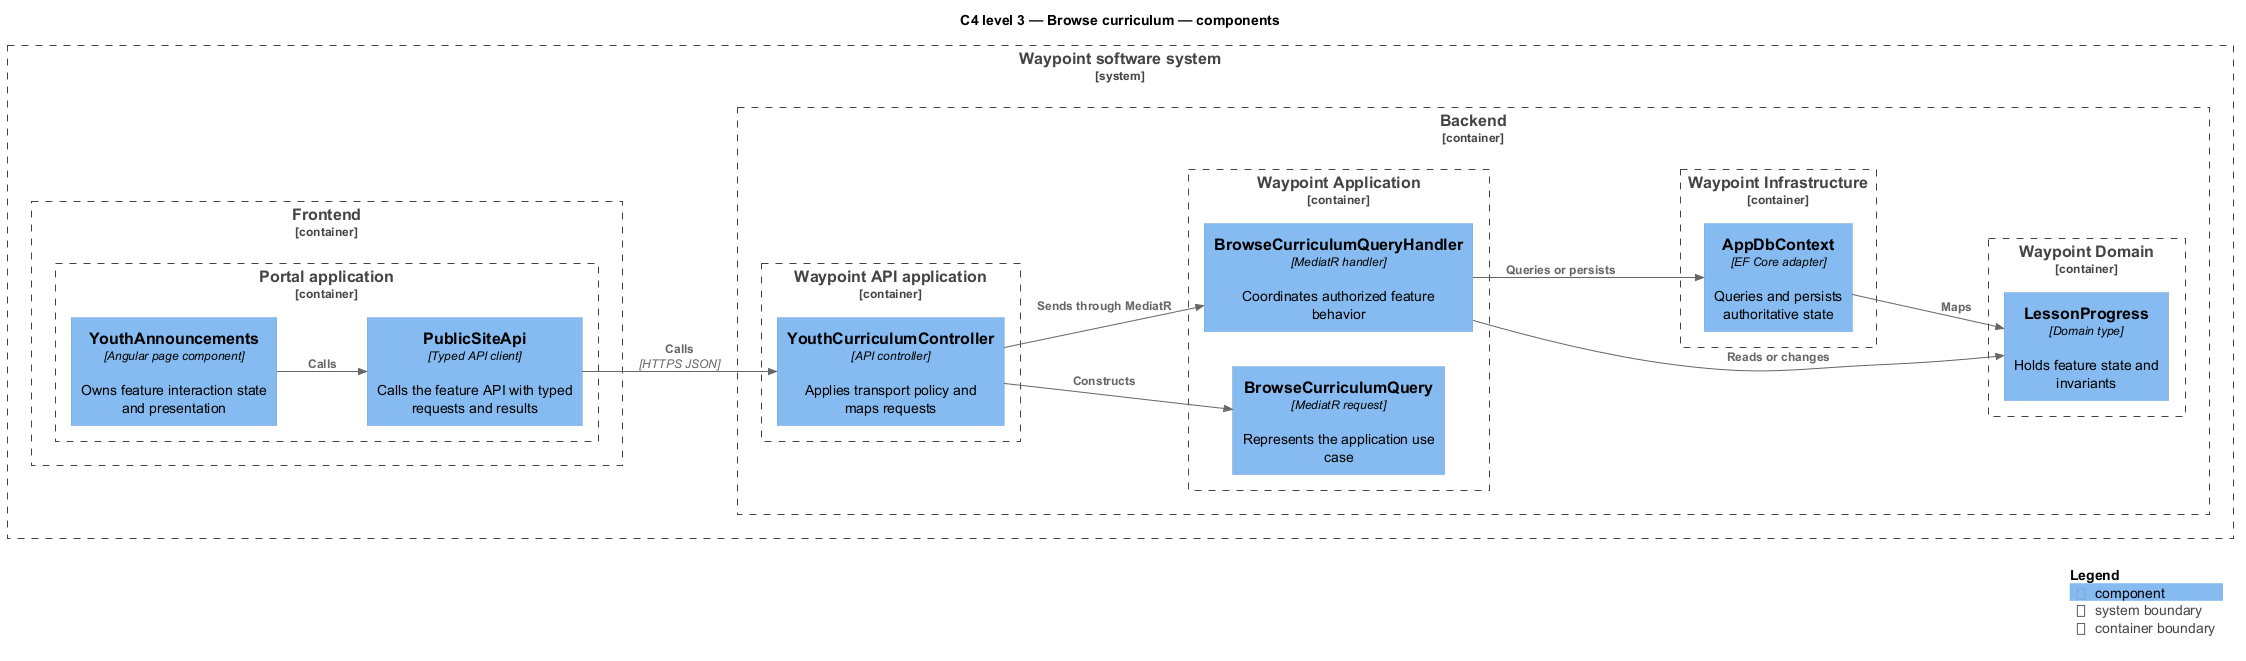

The diagram above was rendered by PlantUML. Its source (embedded in the PNG):
@startuml
!include <C4/C4_Component>
LAYOUT_LEFT_RIGHT()
title C4 level 3 — Browse curriculum — components
System_Boundary(waypoint, "Waypoint software system") {
  Container_Boundary(frontend, "Frontend") {
    Container_Boundary(frontend_app, "Portal application") {
      Component(page, "YouthAnnouncements", "Angular page component", "Owns feature interaction state and presentation")
      Component(client, "PublicSiteApi", "Typed API client", "Calls the feature API with typed requests and results")
    }
  }
  Container_Boundary(backend, "Backend") {
    Container_Boundary(api_app, "Waypoint API application") {
      Component(controller, "YouthCurriculumController", "API controller", "Applies transport policy and maps requests")
    }
    Container_Boundary(application, "Waypoint Application") {
      Component(request, "BrowseCurriculumQuery", "MediatR request", "Represents the application use case")
      Component(handler, "BrowseCurriculumQueryHandler", "MediatR handler", "Coordinates authorized feature behavior")
    }
    Container_Boundary(domain, "Waypoint Domain") {
      Component(entity, "LessonProgress", "Domain type", "Holds feature state and invariants")
    }
    Container_Boundary(infrastructure, "Waypoint Infrastructure") {
      Component(persistence, "AppDbContext", "EF Core adapter", "Queries and persists authoritative state")
    }
  }
}
Rel(page, client, "Calls")
Rel(client, controller, "Calls", "HTTPS JSON")
Rel(controller, request, "Constructs")
Rel(controller, handler, "Sends through MediatR")
Rel(handler, entity, "Reads or changes")
Rel(handler, persistence, "Queries or persists")
Rel(persistence, entity, "Maps")
SHOW_LEGEND()
@enduml